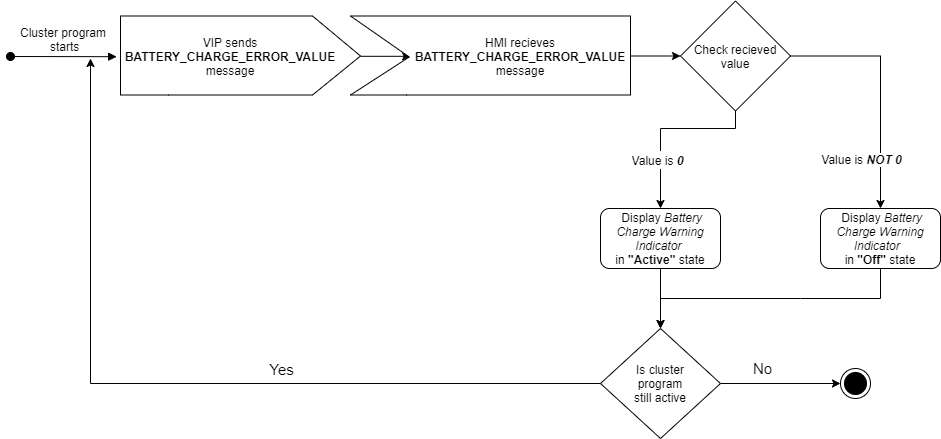

The diagram above was exported from draw.io. Its source (the exported page's mxGraphModel, read from the mxfile embedded in the PNG):
<mxGraphModel dx="1825" dy="559" grid="1" gridSize="10" guides="1" tooltips="1" connect="1" arrows="1" fold="1" page="1" pageScale="1" pageWidth="827" pageHeight="1169" math="0" shadow="0">
  <root>
    <mxCell id="0" />
    <mxCell id="1" parent="0" />
    <mxCell id="zDgJxYDyZ430KHNFPg7d-7" value="Cluster program&#10; starts" style="verticalAlign=bottom;startArrow=oval;endArrow=block;startSize=8;shadow=0;strokeWidth=1;fontSize=12;entryX=-0.016;entryY=0.407;entryDx=0;entryDy=0;entryPerimeter=0;" parent="1" target="zDgJxYDyZ430KHNFPg7d-9" edge="1">
      <mxGeometry relative="1" as="geometry">
        <mxPoint x="-70" y="248" as="sourcePoint" />
        <mxPoint x="200" y="110" as="targetPoint" />
        <mxPoint as="offset" />
      </mxGeometry>
    </mxCell>
    <mxCell id="zDgJxYDyZ430KHNFPg7d-8" style="edgeStyle=orthogonalEdgeStyle;rounded=0;orthogonalLoop=1;jettySize=auto;html=1;entryX=0.215;entryY=0.403;entryDx=0;entryDy=0;entryPerimeter=0;" parent="1" source="zDgJxYDyZ430KHNFPg7d-9" target="zDgJxYDyZ430KHNFPg7d-10" edge="1">
      <mxGeometry relative="1" as="geometry">
        <Array as="points">
          <mxPoint x="194" y="247.5" />
        </Array>
      </mxGeometry>
    </mxCell>
    <mxCell id="zDgJxYDyZ430KHNFPg7d-9" value="" style="verticalLabelPosition=bottom;verticalAlign=top;html=1;shape=mxgraph.basic.polygon;polyCoords=[[0,0],[0.8,0],[1,0.4],[1,0.4],[0.8,0.79],[0.2,0.79],[0,0.79],[0,0.25]];polyline=0;" parent="1" vertex="1">
      <mxGeometry x="40" y="207.5" width="240" height="100" as="geometry" />
    </mxCell>
    <mxCell id="zDgJxYDyZ430KHNFPg7d-19" style="edgeStyle=orthogonalEdgeStyle;rounded=0;orthogonalLoop=1;jettySize=auto;html=1;fontSize=12;entryX=0;entryY=0.5;entryDx=0;entryDy=0;exitX=0.98;exitY=0.425;exitDx=0;exitDy=0;exitPerimeter=0;" parent="1" source="zDgJxYDyZ430KHNFPg7d-10" target="zDgJxYDyZ430KHNFPg7d-16" edge="1">
      <mxGeometry relative="1" as="geometry">
        <mxPoint x="650" y="120" as="targetPoint" />
        <Array as="points">
          <mxPoint x="410" y="248" />
        </Array>
      </mxGeometry>
    </mxCell>
    <mxCell id="zDgJxYDyZ430KHNFPg7d-10" value="" style="verticalLabelPosition=bottom;verticalAlign=top;html=1;shape=mxgraph.basic.polygon;polyCoords=[[0,0],[1,0],[1,0.4],[1,0.4],[1,0.79],[0.2,0.79],[0,0.79],[0.21,0.41]];polyline=0;" parent="1" vertex="1">
      <mxGeometry x="270" y="207.5" width="280" height="100" as="geometry" />
    </mxCell>
    <mxCell id="zDgJxYDyZ430KHNFPg7d-11" value="VIP sends&lt;br&gt;&lt;b&gt;BATTERY_CHARGE_ERROR_VALUE&lt;/b&gt;&lt;br&gt;message" style="text;html=1;strokeColor=none;fillColor=none;align=center;verticalAlign=middle;whiteSpace=wrap;rounded=0;" parent="1" vertex="1">
      <mxGeometry x="90" y="217.5" width="120" height="60" as="geometry" />
    </mxCell>
    <mxCell id="zDgJxYDyZ430KHNFPg7d-14" value="HMI recieves&lt;br&gt;&lt;b&gt;BATTERY_CHARGE_ERROR_VALUE&lt;/b&gt;&lt;br&gt;message" style="text;html=1;strokeColor=none;fillColor=none;align=center;verticalAlign=middle;whiteSpace=wrap;rounded=0;" parent="1" vertex="1">
      <mxGeometry x="380" y="217.5" width="120" height="60" as="geometry" />
    </mxCell>
    <mxCell id="zDgJxYDyZ430KHNFPg7d-63" style="edgeStyle=orthogonalEdgeStyle;rounded=0;orthogonalLoop=1;jettySize=auto;html=1;fontSize=15;" parent="1" target="zDgJxYDyZ430KHNFPg7d-30" edge="1">
      <mxGeometry relative="1" as="geometry">
        <mxPoint x="881.4563900000003" y="381.44999999999993" as="targetPoint" />
        <mxPoint x="710" y="247.5" as="sourcePoint" />
      </mxGeometry>
    </mxCell>
    <mxCell id="zDgJxYDyZ430KHNFPg7d-16" value="Check recieved value" style="rhombus;whiteSpace=wrap;html=1;fontSize=12;" parent="1" vertex="1">
      <mxGeometry x="600" y="192.5" width="110" height="110" as="geometry" />
    </mxCell>
    <mxCell id="zDgJxYDyZ430KHNFPg7d-117" style="edgeStyle=orthogonalEdgeStyle;rounded=0;orthogonalLoop=1;jettySize=auto;html=1;entryX=0.5;entryY=0;entryDx=0;entryDy=0;fontSize=15;" parent="1" source="zDgJxYDyZ430KHNFPg7d-30" target="zDgJxYDyZ430KHNFPg7d-45" edge="1">
      <mxGeometry relative="1" as="geometry">
        <Array as="points">
          <mxPoint x="720" y="490" />
          <mxPoint x="500" y="490" />
        </Array>
      </mxGeometry>
    </mxCell>
    <mxCell id="zDgJxYDyZ430KHNFPg7d-30" value="&amp;nbsp;Display&amp;nbsp;&lt;i&gt;Battery Charge Warning Indicator&amp;nbsp;&amp;nbsp;&lt;br&gt;&lt;/i&gt;in&amp;nbsp;&lt;b&gt;&quot;Off&quot;&amp;nbsp;&lt;/b&gt;state" style="rounded=1;whiteSpace=wrap;html=1;fontSize=12;" parent="1" vertex="1">
      <mxGeometry x="740" y="400" width="120" height="60" as="geometry" />
    </mxCell>
    <mxCell id="zDgJxYDyZ430KHNFPg7d-56" style="edgeStyle=orthogonalEdgeStyle;rounded=0;orthogonalLoop=1;jettySize=auto;html=1;fontSize=12;" parent="1" source="zDgJxYDyZ430KHNFPg7d-45" edge="1">
      <mxGeometry relative="1" as="geometry">
        <mxPoint x="10" y="250" as="targetPoint" />
      </mxGeometry>
    </mxCell>
    <mxCell id="zDgJxYDyZ430KHNFPg7d-57" value="Yes" style="edgeLabel;html=1;align=center;verticalAlign=middle;resizable=0;points=[];fontSize=15;" parent="zDgJxYDyZ430KHNFPg7d-56" vertex="1" connectable="0">
      <mxGeometry x="-0.1472" y="-5" relative="1" as="geometry">
        <mxPoint x="36.25" y="-10" as="offset" />
      </mxGeometry>
    </mxCell>
    <mxCell id="zDgJxYDyZ430KHNFPg7d-58" style="edgeStyle=orthogonalEdgeStyle;rounded=0;orthogonalLoop=1;jettySize=auto;html=1;fontSize=15;" parent="1" source="zDgJxYDyZ430KHNFPg7d-45" edge="1">
      <mxGeometry relative="1" as="geometry">
        <mxPoint x="760" y="574.9999999999998" as="targetPoint" />
      </mxGeometry>
    </mxCell>
    <mxCell id="zDgJxYDyZ430KHNFPg7d-60" value="No" style="edgeLabel;html=1;align=center;verticalAlign=middle;resizable=0;points=[];fontSize=15;" parent="zDgJxYDyZ430KHNFPg7d-58" vertex="1" connectable="0">
      <mxGeometry x="-0.2979" y="-1" relative="1" as="geometry">
        <mxPoint y="-16" as="offset" />
      </mxGeometry>
    </mxCell>
    <mxCell id="zDgJxYDyZ430KHNFPg7d-45" value="Is cluster&lt;br&gt;&amp;nbsp;program&amp;nbsp;&lt;br&gt;still active" style="rhombus;whiteSpace=wrap;html=1;fontSize=12;" parent="1" vertex="1">
      <mxGeometry x="520" y="520" width="120" height="110" as="geometry" />
    </mxCell>
    <mxCell id="zDgJxYDyZ430KHNFPg7d-61" value="" style="ellipse;html=1;shape=endState;fillColor=#000000;strokeColor=#000000;" parent="1" vertex="1">
      <mxGeometry x="760" y="560" width="30" height="30" as="geometry" />
    </mxCell>
    <mxCell id="zDgJxYDyZ430KHNFPg7d-64" value="Value is &lt;b&gt;&lt;i&gt;NOT 0&lt;/i&gt;&lt;/b&gt;" style="edgeLabel;html=1;align=center;verticalAlign=middle;resizable=0;points=[];fontSize=12;" parent="1" vertex="1" connectable="0">
      <mxGeometry x="780" y="350" as="geometry" />
    </mxCell>
    <mxCell id="zDgJxYDyZ430KHNFPg7d-116" style="edgeStyle=orthogonalEdgeStyle;rounded=0;orthogonalLoop=1;jettySize=auto;html=1;fontSize=15;" parent="1" source="zDgJxYDyZ430KHNFPg7d-91" target="zDgJxYDyZ430KHNFPg7d-45" edge="1">
      <mxGeometry relative="1" as="geometry" />
    </mxCell>
    <mxCell id="zDgJxYDyZ430KHNFPg7d-91" value="&amp;nbsp;Display&amp;nbsp;&lt;i&gt;Battery Charge Warning Indicator&amp;nbsp;&lt;br&gt;&lt;/i&gt;in&amp;nbsp;&lt;b&gt;&quot;Active&quot;&lt;/b&gt; state" style="rounded=1;whiteSpace=wrap;html=1;fontSize=12;" parent="1" vertex="1">
      <mxGeometry x="520" y="400" width="120" height="60" as="geometry" />
    </mxCell>
    <mxCell id="zDgJxYDyZ430KHNFPg7d-97" value="" style="endArrow=classic;html=1;fontSize=15;exitX=0.5;exitY=1;exitDx=0;exitDy=0;entryX=0.5;entryY=0;entryDx=0;entryDy=0;rounded=0;" parent="1" target="zDgJxYDyZ430KHNFPg7d-91" edge="1">
      <mxGeometry width="50" height="50" relative="1" as="geometry">
        <mxPoint x="655" y="302.5" as="sourcePoint" />
        <mxPoint x="362.43982000000005" y="381.80499999999984" as="targetPoint" />
        <Array as="points">
          <mxPoint x="655" y="320" />
          <mxPoint x="580" y="320" />
        </Array>
      </mxGeometry>
    </mxCell>
    <mxCell id="zDgJxYDyZ430KHNFPg7d-99" value="&lt;span style=&quot;font-size: 12px&quot;&gt;Value is&amp;nbsp;&lt;/span&gt;&lt;b style=&quot;font-size: 12px&quot;&gt;&lt;i&gt;0&lt;/i&gt;&lt;/b&gt;" style="edgeLabel;html=1;align=center;verticalAlign=middle;resizable=0;points=[];fontSize=15;" parent="zDgJxYDyZ430KHNFPg7d-97" vertex="1" connectable="0">
      <mxGeometry x="-0.026" y="-2" relative="1" as="geometry">
        <mxPoint x="-12.5" y="32" as="offset" />
      </mxGeometry>
    </mxCell>
  </root>
</mxGraphModel>